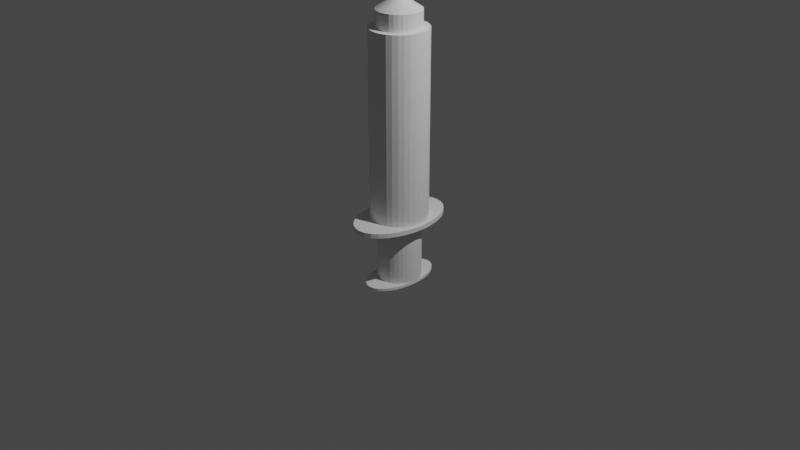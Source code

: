 # Source: ajuga_droga.blend  (saved by Blender 3.0.42; exported with 4.5.12 LTS)
import bpy
from mathutils import Matrix  # noqa: F401  (used for matrix-valued properties, if any)

bpy.ops.wm.read_factory_settings(use_empty=True)
scene = bpy.context.scene
scene.name = 'Scene'

# ---- collections
col_collection = bpy.data.collections.new('Collection'); scene.collection.children.link(col_collection)

# ---- world
world_world = bpy.data.worlds.new('World'); scene.world = world_world
world_world.use_nodes = True; world_world.node_tree.nodes.clear()
_N = world_world.node_tree.nodes; _L = world_world.node_tree.links
n0 = _N.new('ShaderNodeOutputWorld'); n0.name = 'World Output'; n0.location = (300, 300)
n1 = _N.new('ShaderNodeBackground'); n1.name = 'Background'; n1.location = (10, 300)
n1.inputs[0].default_value = (0.05088, 0.05088, 0.05088, 1.0)
_L.new(n1.outputs[0], n0.inputs[0])
n0.is_active_output = True
world_world.color = (0.05088, 0.05088, 0.05088)
world_world.use_sun_shadow = False
world_world.sun_shadow_jitter_overblur = 0.0

# ---- cameras
cam_camera = bpy.data.cameras.new('Camera')
cam_camera.clip_end = 100.0
cam_camera.ortho_scale = 7.314

# ---- lights
light_light = bpy.data.lights.new('Light', 'POINT')
light_light.transmission_factor = 0.0
light_light.energy = 1000.0
light_light.shadow_soft_size = 0.1
light_light.shadow_maximum_resolution = 0.006
light_light.use_absolute_resolution = True

# ---- meshes
me_cylinder = bpy.data.meshes.new('Cylinder')
me_cylinder.from_pydata([(-2.957e-08, 0.7677, -1.0), (-2.957e-08, 0.7677, 1.0), (0.1498, 0.7529, -1.0), (0.1498, 0.7529, 1.0), (0.2938, 0.7092, -1.0), (0.2938, 0.7092, 1.0), (0.4265, 0.6383, -1.0), (0.4265, 0.6383, 1.0), (0.5428, 0.5428, -1.0), (0.5428, 0.5428, 1.0), (0.6383, 0.4265, -1.0), (0.6383, 0.4265, 1.0), (0.7092, 0.2938, -1.0), (0.7092, 0.2938, 1.0), (0.7529, 0.1498, -1.0), (0.7529, 0.1498, 1.0), (0.7677, -3.675e-08, -1.0), (0.7677, -3.675e-08, 1.0), (0.7529, -0.1498, -1.0), (0.7529, -0.1498, 1.0), (0.7092, -0.2938, -1.0), (0.7092, -0.2938, 1.0), (0.6383, -0.4265, -1.0), (0.6383, -0.4265, 1.0), (0.5428, -0.5428, -1.0), (0.5428, -0.5428, 1.0), (0.4265, -0.6383, -1.0), (0.4265, -0.6383, 1.0), (0.2938, -0.7092, -1.0), (0.2938, -0.7092, 1.0), (0.1498, -0.7529, -1.0), (0.1498, -0.7529, 1.0), (-7.351e-08, -0.7677, -1.0), (-7.351e-08, -0.7677, 1.0), (-0.1498, -0.7529, -1.0), (-0.1498, -0.7529, 1.0), (-0.2938, -0.7092, -1.0), (-0.2938, -0.7092, 1.0), (-0.4265, -0.6383, -1.0), (-0.4265, -0.6383, 1.0), (-0.5428, -0.5428, -1.0), (-0.5428, -0.5428, 1.0), (-0.6383, -0.4265, -1.0), (-0.6383, -0.4265, 1.0), (-0.7092, -0.2938, -1.0), (-0.7092, -0.2938, 1.0), (-0.7529, -0.1498, -1.0), (-0.7529, -0.1498, 1.0), (-0.7677, 1.192e-08, -1.0), (-0.7677, 1.192e-08, 1.0), (-0.7529, 0.1498, -1.0), (-0.7529, 0.1498, 1.0), (-0.7092, 0.2938, -1.0), (-0.7092, 0.2938, 1.0), (-0.6383, 0.4265, -1.0), (-0.6383, 0.4265, 1.0), (-0.5428, 0.5428, -1.0), (-0.5428, 0.5428, 1.0), (-0.4265, 0.6383, -1.0), (-0.4265, 0.6383, 1.0), (-0.2938, 0.7092, -1.0), (-0.2938, 0.7092, 1.0), (-0.1498, 0.7529, -1.0), (-0.1498, 0.7529, 1.0), (0.0, 1.0, -1.0), (0.1951, 0.9808, -1.0), (0.1951, 0.9808, 1.0), (0.0, 1.0, 1.0), (0.3827, 0.9239, -1.0), (0.3827, 0.9239, 1.0), (0.5556, 0.8315, -1.0), (0.5556, 0.8315, 1.0), (0.7071, 0.7071, -1.0), (0.7071, 0.7071, 1.0), (0.8315, 0.5556, -1.0), (0.8315, 0.5556, 1.0), (0.9239, 0.3827, -1.0), (0.9239, 0.3827, 1.0), (0.9808, 0.1951, -1.0), (0.9808, 0.1951, 1.0), (1.0, -4.371e-08, -1.0), (1.0, -4.371e-08, 1.0), (0.9808, -0.1951, -1.0), (0.9808, -0.1951, 1.0), (0.9239, -0.3827, -1.0), (0.9239, -0.3827, 1.0), (0.8315, -0.5556, -1.0), (0.8315, -0.5556, 1.0), (0.7071, -0.7071, -1.0), (0.7071, -0.7071, 1.0), (0.5556, -0.8315, -1.0), (0.5556, -0.8315, 1.0), (0.3827, -0.9239, -1.0), (0.3827, -0.9239, 1.0), (0.1951, -0.9808, -1.0), (0.1951, -0.9808, 1.0), (-8.742e-08, -1.0, -1.0), (-8.742e-08, -1.0, 1.0), (-0.1951, -0.9808, -1.0), (-0.1951, -0.9808, 1.0), (-0.3827, -0.9239, -1.0), (-0.3827, -0.9239, 1.0), (-0.5556, -0.8315, -1.0), (-0.5556, -0.8315, 1.0), (-0.7071, -0.7071, -1.0), (-0.7071, -0.7071, 1.0), (-0.8315, -0.5556, -1.0), (-0.8315, -0.5556, 1.0), (-0.9239, -0.3827, -1.0), (-0.9239, -0.3827, 1.0), (-0.9808, -0.1951, -1.0), (-0.9808, -0.1951, 1.0), (-1.0, 1.192e-08, -1.0), (-1.0, 1.192e-08, 1.0), (-0.9808, 0.1951, -1.0), (-0.9808, 0.1951, 1.0), (-0.9239, 0.3827, -1.0), (-0.9239, 0.3827, 1.0), (-0.8315, 0.5556, -1.0), (-0.8315, 0.5556, 1.0), (-0.7071, 0.7071, -1.0), (-0.7071, 0.7071, 1.0), (-0.5556, 0.8315, -1.0), (-0.5556, 0.8315, 1.0), (-0.3827, 0.9239, -1.0), (-0.3827, 0.9239, 1.0), (-0.1951, 0.9808, -1.0), (-0.1951, 0.9808, 1.0), (5.173e-07, 0.7677, -1.608), (0.1498, 0.7529, -1.608), (0.2938, 0.7092, -1.608), (0.4265, 0.6383, -1.608), (0.5428, 0.5428, -1.608), (0.6383, 0.4265, -1.608), (0.7092, 0.2938, -1.608), (0.7529, 0.1498, -1.608), (0.7677, -3.675e-08, -1.608), (0.7529, -0.1498, -1.608), (0.7092, -0.2938, -1.608), (0.6383, -0.4265, -1.608), (0.5428, -0.5428, -1.608), (0.4265, -0.6383, -1.608), (0.2938, -0.7092, -1.608), (0.1498, -0.7529, -1.608), (4.734e-07, -0.7677, -1.608), (-0.1498, -0.7529, -1.608), (-0.2938, -0.7092, -1.608), (-0.4265, -0.6383, -1.608), (-0.5428, -0.5428, -1.608), (-0.6383, -0.4265, -1.608), (-0.7092, -0.2938, -1.608), (-0.7529, -0.1498, -1.608), (-0.7676, 1.192e-08, -1.608), (-0.7529, 0.1498, -1.608), (-0.7092, 0.2938, -1.608), (-0.6383, 0.4265, -1.608), (-0.5428, 0.5428, -1.608), (-0.4265, 0.6383, -1.608), (-0.2938, 0.7092, -1.608), (-0.1498, 0.7529, -1.608), (5.097e-07, 1.382, -1.629), (0.1498, 1.355, -1.629), (0.2938, 1.277, -1.629), (0.4265, 1.149, -1.629), (0.5428, 0.9771, -1.629), (0.6383, 0.7677, -1.629), (0.7092, 0.5288, -1.629), (0.7529, 0.2696, -1.629), (0.7677, -4.629e-08, -1.629), (0.7529, -0.2696, -1.629), (0.7092, -0.5288, -1.629), (0.6383, -0.7677, -1.629), (0.5428, -0.9771, -1.629), (0.4265, -1.149, -1.629), (0.2938, -1.277, -1.629), (0.1498, -1.355, -1.629), (4.658e-07, -1.382, -1.629), (-0.1498, -1.355, -1.629), (-0.2938, -1.277, -1.629), (-0.4265, -1.149, -1.629), (-0.5428, -0.9771, -1.629), (-0.6383, -0.7677, -1.629), (-0.7092, -0.5288, -1.629), (-0.7529, -0.2696, -1.629), (-0.7676, 4.133e-08, -1.629), (-0.7529, 0.2696, -1.629), (-0.7092, 0.5288, -1.629), (-0.6383, 0.7677, -1.629), (-0.5428, 0.9771, -1.629), (-0.4265, 1.149, -1.629), (-0.2938, 1.277, -1.629), (-0.1498, 1.355, -1.629), (5.097e-07, 0.7677, -1.629), (0.1498, 0.7529, -1.629), (0.2938, 0.7092, -1.629), (0.4265, 0.6383, -1.629), (0.5428, 0.5428, -1.629), (0.6383, 0.4265, -1.629), (0.7092, 0.2938, -1.629), (0.7529, 0.1498, -1.629), (0.7677, -3.675e-08, -1.629), (0.7529, -0.1498, -1.629), (0.7092, -0.2938, -1.629), (0.6383, -0.4265, -1.629), (0.5428, -0.5428, -1.629), (0.4265, -0.6383, -1.629), (0.2938, -0.7092, -1.629), (0.1498, -0.7529, -1.629), (4.658e-07, -0.7677, -1.629), (-0.1498, -0.7529, -1.629), (-0.2938, -0.7092, -1.629), (-0.4265, -0.6383, -1.629), (-0.5428, -0.5428, -1.629), (-0.6383, -0.4265, -1.629), (-0.7092, -0.2938, -1.629), (-0.7529, -0.1498, -1.629), (-0.7676, 1.192e-08, -1.629), (-0.7529, 0.1498, -1.629), (-0.7092, 0.2938, -1.629), (-0.6383, 0.4265, -1.629), (-0.5428, 0.5428, -1.629), (-0.4265, 0.6383, -1.629), (-0.2938, 0.7092, -1.629), (-0.1498, 0.7529, -1.629), (4.731e-07, 1.382, -1.658), (0.1498, 1.355, -1.658), (0.2938, 1.277, -1.658), (0.4265, 1.149, -1.658), (0.5428, 0.9771, -1.658), (0.6383, 0.7677, -1.658), (0.7092, 0.5288, -1.658), (0.7529, 0.2696, -1.658), (0.7677, -4.629e-08, -1.658), (0.7529, -0.2696, -1.658), (0.7092, -0.5288, -1.658), (0.6383, -0.7677, -1.658), (0.5428, -0.9771, -1.658), (0.4265, -1.149, -1.658), (0.2938, -1.277, -1.658), (0.1498, -1.355, -1.658), (4.291e-07, -1.382, -1.658), (-0.1498, -1.355, -1.658), (-0.2938, -1.277, -1.658), (-0.4265, -1.149, -1.658), (-0.5428, -0.9771, -1.658), (-0.6383, -0.7677, -1.658), (-0.7092, -0.5288, -1.658), (-0.7529, -0.2696, -1.658), (-0.7676, 4.133e-08, -1.658), (-0.7529, 0.2696, -1.658), (-0.7092, 0.5288, -1.658), (-0.6383, 0.7677, -1.658), (-0.5428, 0.9771, -1.658), (-0.4265, 1.149, -1.658), (-0.2938, 1.277, -1.658), (-0.1498, 1.355, -1.658), (0.0, 1.0, -0.9524), (0.1951, 0.9808, -0.9524), (0.3827, 0.9239, -0.9524), (0.5556, 0.8315, -0.9524), (0.7071, 0.7071, -0.9524), (0.8315, 0.5556, -0.9524), (0.9239, 0.3827, -0.9524), (0.9808, 0.1951, -0.9524), (1.0, -4.371e-08, -0.9524), (0.9808, -0.1951, -0.9524), (0.9239, -0.3827, -0.9524), (0.8315, -0.5556, -0.9524), (0.7071, -0.7071, -0.9524), (0.5556, -0.8315, -0.9524), (0.3827, -0.9239, -0.9524), (0.1951, -0.9808, -0.9524), (-8.742e-08, -1.0, -0.9524), (-0.1951, -0.9808, -0.9524), (-0.3827, -0.9239, -0.9524), (-0.5556, -0.8315, -0.9524), (-0.7071, -0.7071, -0.9524), (-0.8315, -0.5556, -0.9524), (-0.9239, -0.3827, -0.9524), (-0.9808, -0.1951, -0.9524), (-1.0, 1.192e-08, -0.9524), (-0.9808, 0.1951, -0.9524), (-0.9239, 0.3827, -0.9524), (-0.8315, 0.5556, -0.9524), (-0.7071, 0.7071, -0.9524), (-0.5556, 0.8315, -0.9524), (-0.3827, 0.9239, -0.9524), (-0.1951, 0.9808, -0.9524), (5.04e-08, 1.798, -1.0), (0.2182, 1.763, -1.0), (0.2182, 1.763, -0.9524), (0.428, 1.661, -1.0), (0.428, 1.661, -0.9524), (0.6213, 1.495, -1.0), (0.6213, 1.495, -0.9524), (0.7907, 1.271, -1.0), (0.7907, 1.271, -0.9524), (0.9298, 0.9989, -1.0), (0.9298, 0.9989, -0.9524), (1.033, 0.6881, -1.0), (1.033, 0.6881, -0.9524), (1.097, 0.3508, -1.0), (1.097, 0.3508, -0.9524), (1.118, -6.242e-08, -1.0), (1.118, -6.242e-08, -0.9524), (1.097, -0.3508, -1.0), (1.097, -0.3508, -0.9524), (1.033, -0.6881, -1.0), (1.033, -0.6881, -0.9524), (0.9298, -0.9989, -1.0), (0.9298, -0.9989, -0.9524), (0.7907, -1.271, -1.0), (0.7907, -1.271, -0.9524), (0.6213, -1.495, -1.0), (0.6213, -1.495, -0.9524), (0.428, -1.661, -1.0), (0.428, -1.661, -0.9524), (0.2182, -1.763, -1.0), (0.2182, -1.763, -0.9524), (-8.022e-08, -1.798, -1.0), (-8.022e-08, -1.798, -0.9524), (-0.2182, -1.763, -1.0), (-0.2182, -1.763, -0.9524), (-0.428, -1.661, -1.0), (-0.428, -1.661, -0.9524), (-0.6213, -1.495, -1.0), (-0.6213, -1.495, -0.9524), (-0.7907, -1.271, -1.0), (-0.7907, -1.271, -0.9524), (-0.9298, -0.9989, -1.0), (-0.9298, -0.9989, -0.9524), (-1.033, -0.6881, -1.0), (-1.033, -0.6881, -0.9524), (-1.097, -0.3508, -1.0), (-1.097, -0.3508, -0.9524), (-1.118, 2.378e-08, -1.0), (-1.118, 2.378e-08, -0.9524), (-1.097, 0.3508, -1.0), (-1.097, 0.3508, -0.9524), (-1.033, 0.6881, -1.0), (-1.033, 0.6881, -0.9524), (-0.9298, 0.9989, -1.0), (-0.9298, 0.9989, -0.9524), (-0.7907, 1.271, -1.0), (-0.7907, 1.271, -0.9524), (-0.6213, 1.495, -1.0), (-0.6213, 1.495, -0.9524), (-0.428, 1.661, -1.0), (-0.428, 1.661, -0.9524), (-0.2182, 1.763, -1.0), (-0.2182, 1.763, -0.9524), (5.04e-08, 1.798, -0.9524), (0.01804, 0.09069, 1.287), (0.1498, 0.7529, 1.172), (-2.862e-08, 0.7677, 1.172), (3.597e-07, 0.09247, 1.287), (0.03539, 0.08543, 1.287), (0.2938, 0.7092, 1.172), (0.05137, 0.07689, 1.287), (0.4265, 0.6383, 1.172), (0.06539, 0.06539, 1.287), (0.5428, 0.5428, 1.172), (0.07689, 0.05137, 1.287), (0.6383, 0.4265, 1.172), (0.08543, 0.03539, 1.287), (0.7092, 0.2938, 1.172), (0.09069, 0.01804, 1.287), (0.7529, 0.1498, 1.172), (0.09247, -3.216e-07, 1.287), (0.7677, -3.675e-08, 1.172), (0.09069, -0.01804, 1.287), (0.7529, -0.1498, 1.172), (0.08543, -0.03539, 1.287), (0.7092, -0.2938, 1.172), (0.07689, -0.05137, 1.287), (0.6383, -0.4265, 1.172), (0.06539, -0.06539, 1.287), (0.5428, -0.5428, 1.172), (0.05137, -0.07689, 1.287), (0.4265, -0.6383, 1.172), (0.03539, -0.08543, 1.287), (0.2938, -0.7092, 1.172), (0.01804, -0.09069, 1.287), (0.1498, -0.7529, 1.172), (2.618e-07, -0.09247, 1.287), (-7.255e-08, -0.7677, 1.172), (-0.01804, -0.09069, 1.287), (-0.1498, -0.7529, 1.172), (-0.03539, -0.08543, 1.287), (-0.2938, -0.7092, 1.172), (-0.05137, -0.07689, 1.287), (-0.4265, -0.6383, 1.172), (-0.06539, -0.06539, 1.287), (-0.5428, -0.5428, 1.172), (-0.07689, -0.05137, 1.287), (-0.6383, -0.4265, 1.172), (-0.08543, -0.03539, 1.287), (-0.7092, -0.2938, 1.172), (-0.09069, -0.01804, 1.287), (-0.7529, -0.1498, 1.172), (-0.09247, 4.421e-09, 1.287), (-0.7677, 1.192e-08, 1.172), (-0.09069, 0.01804, 1.287), (-0.7529, 0.1498, 1.172), (-0.08543, 0.03539, 1.287), (-0.7092, 0.2938, 1.172), (-0.07689, 0.05137, 1.287), (-0.6383, 0.4265, 1.172), (-0.06539, 0.06539, 1.287), (-0.5428, 0.5428, 1.172), (-0.05137, 0.07689, 1.287), (-0.4265, 0.6383, 1.172), (-0.03539, 0.08543, 1.287), (-0.2938, 0.7092, 1.172), (-0.01804, 0.09069, 1.287), (-0.1498, 0.7529, 1.172), (3.017e-07, 0.1886, 1.287), (0.03679, 0.1849, 1.287), (0.07216, 0.1742, 1.287), (0.1048, 0.1568, 1.287), (0.1333, 0.1333, 1.287), (0.1568, 0.1048, 1.287), (0.1742, 0.07216, 1.287), (0.1849, 0.03679, 1.287), (0.1886, -3.241e-07, 1.287), (0.1849, -0.03679, 1.287), (0.1742, -0.07216, 1.287), (0.1568, -0.1048, 1.287), (0.1333, -0.1333, 1.287), (0.1048, -0.1568, 1.287), (0.07216, -0.1742, 1.287), (0.03679, -0.1849, 1.287), (2.906e-07, -0.1886, 1.287), (-0.03679, -0.1849, 1.287), (-0.07216, -0.1742, 1.287), (-0.1048, -0.1568, 1.287), (-0.1333, -0.1333, 1.287), (-0.1568, -0.1048, 1.287), (-0.1742, -0.07216, 1.287), (-0.1849, -0.03679, 1.287), (-0.1886, -7.451e-09, 1.287), (-0.1849, 0.03679, 1.287), (-0.1742, 0.07216, 1.287), (-0.1568, 0.1048, 1.287), (-0.1333, 0.1333, 1.287), (-0.1048, 0.1568, 1.287), (-0.07216, 0.1742, 1.287), (-0.03679, 0.1849, 1.287), (6.776e-06, 0.009247, 2.393), (0.001811, 0.009069, 2.393), (0.003546, 0.008543, 2.393), (0.005144, 0.007689, 2.393), (0.006545, 0.006539, 2.393), (0.007695, 0.005137, 2.393), (0.00855, 0.003539, 2.393), (0.009076, 0.001804, 2.393), (0.009254, -3.146e-08, 2.393), (0.009076, -0.001804, 2.393), (0.00855, -0.003539, 2.393), (0.007695, -0.005137, 2.393), (0.006545, -0.006539, 2.393), (0.005144, -0.007689, 2.393), (0.003545, -0.008543, 2.393), (0.001811, -0.009069, 2.393), (6.766e-06, -0.009247, 2.393), (-0.001797, -0.009069, 2.393), (-0.003532, -0.008543, 2.393), (-0.005131, -0.007689, 2.393), (-0.006532, -0.006539, 2.393), (-0.007682, -0.005137, 2.393), (-0.008536, -0.003539, 2.393), (-0.009063, -0.001804, 2.393), (-0.00924, 1.141e-09, 2.393), (-0.009063, 0.001804, 2.393), (-0.008536, 0.003539, 2.393), (-0.007682, 0.005137, 2.393), (-0.006532, 0.006539, 2.393), (-0.005131, 0.007689, 2.393), (-0.003532, 0.008543, 2.393), (-0.001797, 0.009069, 2.393)], [], [(256, 67, 66, 257), (257, 66, 69, 258), (258, 69, 71, 259), (259, 71, 73, 260), (260, 73, 75, 261), (261, 75, 77, 262), (262, 77, 79, 263), (263, 79, 81, 264), (264, 81, 83, 265), (265, 83, 85, 266), (266, 85, 87, 267), (267, 87, 89, 268), (268, 89, 91, 269), (269, 91, 93, 270), (270, 93, 95, 271), (271, 95, 97, 272), (272, 97, 99, 273), (273, 99, 101, 274), (274, 101, 103, 275), (275, 103, 105, 276), (276, 105, 107, 277), (277, 107, 109, 278), (278, 109, 111, 279), (279, 111, 113, 280), (280, 113, 115, 281), (281, 115, 117, 282), (282, 117, 119, 283), (283, 119, 121, 284), (284, 121, 123, 285), (285, 123, 125, 286), (41, 39, 391, 393), (286, 125, 127, 287), (287, 127, 67, 256), (30, 32, 144, 143), (2, 0, 64, 65), (1, 3, 66, 67), (4, 2, 65, 68), (3, 5, 69, 66), (6, 4, 68, 70), (5, 7, 71, 69), (8, 6, 70, 72), (7, 9, 73, 71), (10, 8, 72, 74), (9, 11, 75, 73), (12, 10, 74, 76), (11, 13, 77, 75), (14, 12, 76, 78), (13, 15, 79, 77), (16, 14, 78, 80), (15, 17, 81, 79), (18, 16, 80, 82), (17, 19, 83, 81), (20, 18, 82, 84), (19, 21, 85, 83), (22, 20, 84, 86), (21, 23, 87, 85), (24, 22, 86, 88), (23, 25, 89, 87), (26, 24, 88, 90), (25, 27, 91, 89), (28, 26, 90, 92), (27, 29, 93, 91), (30, 28, 92, 94), (29, 31, 95, 93), (32, 30, 94, 96), (31, 33, 97, 95), (34, 32, 96, 98), (33, 35, 99, 97), (36, 34, 98, 100), (35, 37, 101, 99), (38, 36, 100, 102), (37, 39, 103, 101), (40, 38, 102, 104), (39, 41, 105, 103), (42, 40, 104, 106), (41, 43, 107, 105), (44, 42, 106, 108), (43, 45, 109, 107), (46, 44, 108, 110), (45, 47, 111, 109), (48, 46, 110, 112), (47, 49, 113, 111), (50, 48, 112, 114), (49, 51, 115, 113), (52, 50, 114, 116), (51, 53, 117, 115), (54, 52, 116, 118), (53, 55, 119, 117), (56, 54, 118, 120), (55, 57, 121, 119), (58, 56, 120, 122), (57, 59, 123, 121), (60, 58, 122, 124), (59, 61, 125, 123), (62, 60, 124, 126), (61, 63, 127, 125), (0, 62, 126, 64), (63, 1, 67, 127), (154, 155, 219, 218), (44, 46, 151, 150), (4, 6, 131, 130), (58, 60, 158, 157), (18, 20, 138, 137), (32, 34, 145, 144), (46, 48, 152, 151), (6, 8, 132, 131), (60, 62, 159, 158), (20, 22, 139, 138), (34, 36, 146, 145), (48, 50, 153, 152), (8, 10, 133, 132), (62, 0, 128, 159), (22, 24, 140, 139), (36, 38, 147, 146), (50, 52, 154, 153), (10, 12, 134, 133), (24, 26, 141, 140), (38, 40, 148, 147), (52, 54, 155, 154), (12, 14, 135, 134), (26, 28, 142, 141), (40, 42, 149, 148), (0, 2, 129, 128), (54, 56, 156, 155), (14, 16, 136, 135), (28, 30, 143, 142), (42, 44, 150, 149), (2, 4, 130, 129), (56, 58, 157, 156), (16, 18, 137, 136), (179, 180, 244, 243), (141, 142, 206, 205), (128, 129, 193, 192), (155, 156, 220, 219), (142, 143, 207, 206), (129, 130, 194, 193), (156, 157, 221, 220), (143, 144, 208, 207), (130, 131, 195, 194), (157, 158, 222, 221), (144, 145, 209, 208), (131, 132, 196, 195), (158, 159, 223, 222), (145, 146, 210, 209), (132, 133, 197, 196), (159, 128, 192, 223), (146, 147, 211, 210), (133, 134, 198, 197), (147, 148, 212, 211), (134, 135, 199, 198), (148, 149, 213, 212), (135, 136, 200, 199), (149, 150, 214, 213), (136, 137, 201, 200), (150, 151, 215, 214), (137, 138, 202, 201), (151, 152, 216, 215), (138, 139, 203, 202), (152, 153, 217, 216), (139, 140, 204, 203), (153, 154, 218, 217), (140, 141, 205, 204), (161, 160, 192, 193), (162, 161, 193, 194), (163, 162, 194, 195), (164, 163, 195, 196), (165, 164, 196, 197), (166, 165, 197, 198), (167, 166, 198, 199), (168, 167, 199, 200), (169, 168, 200, 201), (170, 169, 201, 202), (171, 170, 202, 203), (172, 171, 203, 204), (173, 172, 204, 205), (174, 173, 205, 206), (175, 174, 206, 207), (176, 175, 207, 208), (177, 176, 208, 209), (178, 177, 209, 210), (179, 178, 210, 211), (180, 179, 211, 212), (181, 180, 212, 213), (182, 181, 213, 214), (183, 182, 214, 215), (184, 183, 215, 216), (185, 184, 216, 217), (186, 185, 217, 218), (187, 186, 218, 219), (188, 187, 219, 220), (189, 188, 220, 221), (190, 189, 221, 222), (191, 190, 222, 223), (160, 191, 223, 192), (224, 225, 226, 227, 228, 229, 230, 231, 232, 233, 234, 235, 236, 237, 238, 239, 240, 241, 242, 243, 244, 245, 246, 247, 248, 249, 250, 251, 252, 253, 254, 255), (166, 167, 231, 230), (180, 181, 245, 244), (167, 168, 232, 231), (181, 182, 246, 245), (168, 169, 233, 232), (182, 183, 247, 246), (169, 170, 234, 233), (183, 184, 248, 247), (170, 171, 235, 234), (184, 185, 249, 248), (171, 172, 236, 235), (185, 186, 250, 249), (172, 173, 237, 236), (186, 187, 251, 250), (173, 174, 238, 237), (160, 161, 225, 224), (187, 188, 252, 251), (174, 175, 239, 238), (161, 162, 226, 225), (188, 189, 253, 252), (175, 176, 240, 239), (162, 163, 227, 226), (189, 190, 254, 253), (176, 177, 241, 240), (163, 164, 228, 227), (190, 191, 255, 254), (177, 178, 242, 241), (164, 165, 229, 228), (191, 160, 224, 255), (178, 179, 243, 242), (165, 166, 230, 229), (65, 64, 288, 289), (275, 276, 328, 326), (100, 98, 321, 323), (276, 277, 330, 328), (82, 80, 303, 305), (277, 278, 332, 330), (116, 114, 337, 339), (278, 279, 334, 332), (98, 96, 319, 321), (279, 280, 336, 334), (80, 78, 301, 303), (280, 281, 338, 336), (114, 112, 335, 337), (281, 282, 340, 338), (96, 94, 317, 319), (282, 283, 342, 340), (78, 76, 299, 301), (256, 257, 290, 351), (283, 284, 344, 342), (257, 258, 292, 290), (112, 110, 333, 335), (284, 285, 346, 344), (258, 259, 294, 292), (94, 92, 315, 317), (285, 286, 348, 346), (76, 74, 297, 299), (259, 260, 296, 294), (64, 126, 349, 288), (286, 287, 350, 348), (260, 261, 298, 296), (110, 108, 331, 333), (287, 256, 351, 350), (349, 350, 351, 288), (347, 348, 350, 349), (345, 346, 348, 347), (343, 344, 346, 345), (341, 342, 344, 343), (339, 340, 342, 341), (337, 338, 340, 339), (335, 336, 338, 337), (333, 334, 336, 335), (331, 332, 334, 333), (329, 330, 332, 331), (327, 328, 330, 329), (325, 326, 328, 327), (323, 324, 326, 325), (321, 322, 324, 323), (319, 320, 322, 321), (317, 318, 320, 319), (315, 316, 318, 317), (313, 314, 316, 315), (311, 312, 314, 313), (309, 310, 312, 311), (307, 308, 310, 309), (305, 306, 308, 307), (303, 304, 306, 305), (301, 302, 304, 303), (299, 300, 302, 301), (297, 298, 300, 299), (295, 296, 298, 297), (293, 294, 296, 295), (291, 292, 294, 293), (289, 290, 292, 291), (288, 351, 290, 289), (118, 116, 339, 341), (274, 275, 326, 324), (84, 82, 305, 307), (273, 274, 324, 322), (102, 100, 323, 325), (272, 273, 322, 320), (120, 118, 341, 343), (271, 272, 320, 318), (68, 65, 289, 291), (86, 84, 307, 309), (270, 271, 318, 316), (104, 102, 325, 327), (269, 270, 316, 314), (122, 120, 343, 345), (268, 269, 314, 312), (70, 68, 291, 293), (88, 86, 309, 311), (267, 268, 312, 310), (106, 104, 327, 329), (266, 267, 310, 308), (124, 122, 345, 347), (265, 266, 308, 306), (72, 70, 293, 295), (90, 88, 311, 313), (264, 265, 306, 304), (108, 106, 329, 331), (263, 264, 304, 302), (126, 124, 347, 349), (262, 263, 302, 300), (74, 72, 295, 297), (92, 90, 313, 315), (261, 262, 300, 298), (5, 3, 353, 357), (55, 53, 405, 407), (15, 13, 365, 367), (29, 27, 379, 381), (43, 41, 393, 395), (57, 55, 407, 409), (17, 15, 367, 369), (31, 29, 381, 383), (45, 43, 395, 397), (374, 372, 458, 459), (59, 57, 409, 411), (19, 17, 369, 371), (33, 31, 383, 385), (47, 45, 397, 399), (1, 63, 415, 354), (61, 59, 411, 413), (21, 19, 371, 373), (35, 33, 385, 387), (49, 47, 399, 401), (9, 7, 359, 361), (63, 61, 413, 415), (23, 21, 373, 375), (37, 35, 387, 389), (51, 49, 401, 403), (11, 9, 361, 363), (25, 23, 375, 377), (39, 37, 389, 391), (53, 51, 403, 405), (13, 11, 363, 365), (7, 5, 357, 359), (27, 25, 377, 379), (353, 354, 416, 417), (357, 353, 417, 418), (359, 357, 418, 419), (361, 359, 419, 420), (363, 361, 420, 421), (365, 363, 421, 422), (367, 365, 422, 423), (369, 367, 423, 424), (371, 369, 424, 425), (373, 371, 425, 426), (375, 373, 426, 427), (377, 375, 427, 428), (379, 377, 428, 429), (381, 379, 429, 430), (383, 381, 430, 431), (385, 383, 431, 432), (387, 385, 432, 433), (389, 387, 433, 434), (391, 389, 434, 435), (393, 391, 435, 436), (395, 393, 436, 437), (397, 395, 437, 438), (399, 397, 438, 439), (401, 399, 439, 440), (403, 401, 440, 441), (405, 403, 441, 442), (407, 405, 442, 443), (409, 407, 443, 444), (411, 409, 444, 445), (413, 411, 445, 446), (415, 413, 446, 447), (354, 415, 447, 416), (3, 1, 354, 353), (355, 352, 417, 416), (352, 356, 418, 417), (356, 358, 419, 418), (358, 360, 420, 419), (360, 362, 421, 420), (362, 364, 422, 421), (364, 366, 423, 422), (366, 368, 424, 423), (368, 370, 425, 424), (370, 372, 426, 425), (372, 374, 427, 426), (374, 376, 428, 427), (376, 378, 429, 428), (378, 380, 430, 429), (380, 382, 431, 430), (382, 384, 432, 431), (384, 386, 433, 432), (386, 388, 434, 433), (388, 390, 435, 434), (390, 392, 436, 435), (392, 394, 437, 436), (394, 396, 438, 437), (396, 398, 439, 438), (398, 400, 440, 439), (400, 402, 441, 440), (402, 404, 442, 441), (404, 406, 443, 442), (406, 408, 444, 443), (408, 410, 445, 444), (410, 412, 446, 445), (412, 414, 447, 446), (414, 355, 416, 447), (449, 448, 479, 478, 477, 476, 475, 474, 473, 472, 471, 470, 469, 468, 467, 466, 465, 464, 463, 462, 461, 460, 459, 458, 457, 456, 455, 454, 453, 452, 451, 450), (402, 400, 472, 473), (376, 374, 459, 460), (404, 402, 473, 474), (378, 376, 460, 461), (406, 404, 474, 475), (380, 378, 461, 462), (352, 355, 448, 449), (408, 406, 475, 476), (382, 380, 462, 463), (356, 352, 449, 450), (410, 408, 476, 477), (384, 382, 463, 464), (358, 356, 450, 451), (412, 410, 477, 478), (386, 384, 464, 465), (360, 358, 451, 452), (414, 412, 478, 479), (388, 386, 465, 466), (362, 360, 452, 453), (355, 414, 479, 448), (390, 388, 466, 467), (364, 362, 453, 454), (392, 390, 467, 468), (366, 364, 454, 455), (394, 392, 468, 469), (368, 366, 455, 456), (396, 394, 469, 470), (370, 368, 456, 457), (398, 396, 470, 471), (372, 370, 457, 458), (400, 398, 471, 472)])
_uv = me_cylinder.uv_layers.new(name='UVMap')
_uv.uv.foreach_set('vector', [1.0, 0.75, 1.0, 1.0, 0.9688, 1.0, 0.9688, 0.75, 0.9688, 0.75, 0.9688, 1.0, 0.9375, 1.0, 0.9375, 0.75, 0.9375, 0.75, 0.9375, 1.0, 0.9062, 1.0, 0.9062, 0.75, 0.9062, 0.75, 0.9062, 1.0, 0.875, 1.0, 0.875, 0.75, 0.875, 0.75, 0.875, 1.0, 0.8438, 1.0, 0.8438, 0.75, 0.8438, 0.75, 0.8438, 1.0, 0.8125, 1.0, 0.8125, 0.75, 0.8125, 0.75, 0.8125, 1.0, 0.7812, 1.0, 0.7812, 0.75, 0.7812, 0.75, 0.7812, 1.0, 0.75, 1.0, 0.75, 0.75, 0.75, 0.75, 0.75, 1.0, 0.7188, 1.0, 0.7188, 0.75, 0.7188, 0.75, 0.7188, 1.0, 0.6875, 1.0, 0.6875, 0.75, 0.6875, 0.75, 0.6875, 1.0, 0.6562, 1.0, 0.6562, 0.75, 0.6562, 0.75, 0.6562, 1.0, 0.625, 1.0, 0.625, 0.75, 0.625, 0.75, 0.625, 1.0, 0.5938, 1.0, 0.5938, 0.75, 0.5938, 0.75, 0.5938, 1.0, 0.5625, 1.0, 0.5625, 0.75, 0.5625, 0.75, 0.5625, 1.0, 0.5312, 1.0, 0.5312, 0.75, 0.5312, 0.75, 0.5312, 1.0, 0.5, 1.0, 0.5, 0.75, 0.5, 0.75, 0.5, 1.0, 0.4688, 1.0, 0.4688, 0.75, 0.4688, 0.75, 0.4688, 1.0, 0.4375, 1.0, 0.4375, 0.75, 0.4375, 0.75, 0.4375, 1.0, 0.4062, 1.0, 0.4062, 0.75, 0.4062, 0.75, 0.4062, 1.0, 0.375, 1.0, 0.375, 0.75, 0.375, 0.75, 0.375, 1.0, 0.3438, 1.0, 0.3438, 0.75, 0.3438, 0.75, 0.3438, 1.0, 0.3125, 1.0, 0.3125, 0.75, 0.3125, 0.75, 0.3125, 1.0, 0.2812, 1.0, 0.2812, 0.75, 0.2812, 0.75, 0.2812, 1.0, 0.25, 1.0, 0.25, 0.75, 0.25, 0.75, 0.25, 1.0, 0.2188, 1.0, 0.2188, 0.75, 0.2188, 0.75, 0.2188, 1.0, 0.1875, 1.0, 0.1875, 0.75, 0.1875, 0.75, 0.1875, 1.0, 0.1562, 1.0, 0.1562, 0.75, 0.1562, 0.75, 0.1562, 1.0, 0.125, 1.0, 0.125, 0.75, 0.125, 0.75, 0.125, 1.0, 0.09375, 1.0, 0.09375, 0.75, 0.09375, 0.75, 0.09375, 1.0, 0.0625, 1.0, 0.0625, 0.75, 0.1197, 0.1197, 0.1476, 0.09681, 0.1476, 0.09681, 0.1197, 0.1197, 0.0625, 0.75, 0.0625, 1.0, 0.03125, 1.0, 0.03125, 0.75, 0.03125, 0.75, 0.03125, 1.0, 0.0, 1.0, 0.0, 0.75, 0.7859, 0.0693, 0.75, 0.06576, 0.75, 0.06576, 0.7859, 0.0693, 0.7859, 0.4307, 0.75, 0.4342, 0.75, 0.49, 0.7968, 0.4854, 0.25, 0.4342, 0.2859, 0.4307, 0.2968, 0.4854, 0.25, 0.49, 0.8205, 0.4202, 0.7859, 0.4307, 0.7968, 0.4854, 0.8418, 0.4717, 0.2859, 0.4307, 0.3205, 0.4202, 0.3418, 0.4717, 0.2968, 0.4854, 0.8524, 0.4032, 0.8205, 0.4202, 0.8418, 0.4717, 0.8833, 0.4496, 0.3205, 0.4202, 0.3524, 0.4032, 0.3833, 0.4496, 0.3418, 0.4717, 0.8803, 0.3803, 0.8524, 0.4032, 0.8833, 0.4496, 0.9197, 0.4197, 0.3524, 0.4032, 0.3803, 0.3803, 0.4197, 0.4197, 0.3833, 0.4496, 0.9032, 0.3524, 0.8803, 0.3803, 0.9197, 0.4197, 0.9496, 0.3833, 0.3803, 0.3803, 0.4032, 0.3524, 0.4496, 0.3833, 0.4197, 0.4197, 0.9202, 0.3205, 0.9032, 0.3524, 0.9496, 0.3833, 0.9717, 0.3418, 0.4032, 0.3524, 0.4202, 0.3205, 0.4717, 0.3418, 0.4496, 0.3833, 0.9307, 0.2859, 0.9202, 0.3205, 0.9717, 0.3418, 0.9854, 0.2968, 0.4202, 0.3205, 0.4307, 0.2859, 0.4854, 0.2968, 0.4717, 0.3418, 0.9342, 0.25, 0.9307, 0.2859, 0.9854, 0.2968, 0.99, 0.25, 0.4307, 0.2859, 0.4342, 0.25, 0.49, 0.25, 0.4854, 0.2968, 0.9307, 0.2141, 0.9342, 0.25, 0.99, 0.25, 0.9854, 0.2032, 0.4342, 0.25, 0.4307, 0.2141, 0.4854, 0.2032, 0.49, 0.25, 0.9202, 0.1795, 0.9307, 0.2141, 0.9854, 0.2032, 0.9717, 0.1582, 0.4307, 0.2141, 0.4202, 0.1795, 0.4717, 0.1582, 0.4854, 0.2032, 0.9032, 0.1476, 0.9202, 0.1795, 0.9717, 0.1582, 0.9496, 0.1167, 0.4202, 0.1795, 0.4032, 0.1476, 0.4496, 0.1167, 0.4717, 0.1582, 0.8803, 0.1197, 0.9032, 0.1476, 0.9496, 0.1167, 0.9197, 0.08029, 0.4032, 0.1476, 0.3803, 0.1197, 0.4197, 0.08029, 0.4496, 0.1167, 0.8524, 0.09681, 0.8803, 0.1197, 0.9197, 0.08029, 0.8833, 0.05045, 0.3803, 0.1197, 0.3524, 0.09681, 0.3833, 0.05045, 0.4197, 0.08029, 0.8205, 0.07979, 0.8524, 0.09681, 0.8833, 0.05045, 0.8418, 0.02827, 0.3524, 0.09681, 0.3205, 0.07979, 0.3418, 0.02827, 0.3833, 0.05045, 0.7859, 0.0693, 0.8205, 0.07979, 0.8418, 0.02827, 0.7968, 0.01461, 0.3205, 0.07979, 0.2859, 0.0693, 0.2968, 0.01461, 0.3418, 0.02827, 0.75, 0.06576, 0.7859, 0.0693, 0.7968, 0.01461, 0.75, 0.01, 0.2859, 0.0693, 0.25, 0.06576, 0.25, 0.01, 0.2968, 0.01461, 0.7141, 0.0693, 0.75, 0.06576, 0.75, 0.01, 0.7032, 0.01461, 0.25, 0.06576, 0.2141, 0.0693, 0.2032, 0.01461, 0.25, 0.01, 0.6795, 0.07979, 0.7141, 0.0693, 0.7032, 0.01461, 0.6582, 0.02827, 0.2141, 0.0693, 0.1795, 0.07979, 0.1582, 0.02827, 0.2032, 0.01461, 0.6476, 0.09681, 0.6795, 0.07979, 0.6582, 0.02827, 0.6167, 0.05045, 0.1795, 0.07979, 0.1476, 0.09681, 0.1167, 0.05045, 0.1582, 0.02827, 0.6197, 0.1197, 0.6476, 0.09681, 0.6167, 0.05045, 0.5803, 0.08029, 0.1476, 0.09681, 0.1197, 0.1197, 0.08029, 0.08029, 0.1167, 0.05045, 0.5968, 0.1476, 0.6197, 0.1197, 0.5803, 0.08029, 0.5504, 0.1167, 0.1197, 0.1197, 0.09681, 0.1476, 0.05045, 0.1167, 0.08029, 0.08029, 0.5798, 0.1795, 0.5968, 0.1476, 0.5504, 0.1167, 0.5283, 0.1582, 0.09681, 0.1476, 0.07979, 0.1795, 0.02827, 0.1582, 0.05045, 0.1167, 0.5693, 0.2141, 0.5798, 0.1795, 0.5283, 0.1582, 0.5146, 0.2032, 0.07979, 0.1795, 0.0693, 0.2141, 0.01461, 0.2032, 0.02827, 0.1582, 0.5658, 0.25, 0.5693, 0.2141, 0.5146, 0.2032, 0.51, 0.25, 0.0693, 0.2141, 0.06576, 0.25, 0.01, 0.25, 0.01461, 0.2032, 0.5693, 0.2859, 0.5658, 0.25, 0.51, 0.25, 0.5146, 0.2968, 0.06576, 0.25, 0.0693, 0.2859, 0.01461, 0.2968, 0.01, 0.25, 0.5798, 0.3205, 0.5693, 0.2859, 0.5146, 0.2968, 0.5283, 0.3418, 0.0693, 0.2859, 0.07979, 0.3205, 0.02827, 0.3418, 0.01461, 0.2968, 0.5968, 0.3524, 0.5798, 0.3205, 0.5283, 0.3418, 0.5504, 0.3833, 0.07979, 0.3205, 0.09681, 0.3524, 0.05045, 0.3833, 0.02827, 0.3418, 0.6197, 0.3803, 0.5968, 0.3524, 0.5504, 0.3833, 0.5803, 0.4197, 0.09681, 0.3524, 0.1197, 0.3803, 0.08029, 0.4197, 0.05045, 0.3833, 0.6476, 0.4032, 0.6197, 0.3803, 0.5803, 0.4197, 0.6167, 0.4496, 0.1197, 0.3803, 0.1476, 0.4032, 0.1167, 0.4496, 0.08029, 0.4197, 0.6795, 0.4202, 0.6476, 0.4032, 0.6167, 0.4496, 0.6582, 0.4717, 0.1476, 0.4032, 0.1795, 0.4202, 0.1582, 0.4717, 0.1167, 0.4496, 0.7141, 0.4307, 0.6795, 0.4202, 0.6582, 0.4717, 0.7032, 0.4854, 0.1795, 0.4202, 0.2141, 0.4307, 0.2032, 0.4854, 0.1582, 0.4717, 0.75, 0.4342, 0.7141, 0.4307, 0.7032, 0.4854, 0.75, 0.49, 0.2141, 0.4307, 0.25, 0.4342, 0.25, 0.49, 0.2032, 0.4854, 0.5798, 0.3205, 0.5968, 0.3524, 0.5968, 0.3524, 0.5798, 0.3205, 0.5798, 0.1795, 0.5693, 0.2141, 0.5693, 0.2141, 0.5798, 0.1795, 0.8205, 0.4202, 0.8524, 0.4032, 0.8524, 0.4032, 0.8205, 0.4202, 0.6476, 0.4032, 0.6795, 0.4202, 0.6795, 0.4202, 0.6476, 0.4032, 0.9307, 0.2141, 0.9202, 0.1795, 0.9202, 0.1795, 0.9307, 0.2141, 0.75, 0.06576, 0.7141, 0.0693, 0.7141, 0.0693, 0.75, 0.06576, 0.5693, 0.2141, 0.5658, 0.25, 0.5658, 0.25, 0.5693, 0.2141, 0.8524, 0.4032, 0.8803, 0.3803, 0.8803, 0.3803, 0.8524, 0.4032, 0.6795, 0.4202, 0.7141, 0.4307, 0.7141, 0.4307, 0.6795, 0.4202, 0.9202, 0.1795, 0.9032, 0.1476, 0.9032, 0.1476, 0.9202, 0.1795, 0.7141, 0.0693, 0.6795, 0.07979, 0.6795, 0.07979, 0.7141, 0.0693, 0.5658, 0.25, 0.5693, 0.2859, 0.5693, 0.2859, 0.5658, 0.25, 0.8803, 0.3803, 0.9032, 0.3524, 0.9032, 0.3524, 0.8803, 0.3803, 0.7141, 0.4307, 0.75, 0.4342, 0.75, 0.4342, 0.7141, 0.4307, 0.9032, 0.1476, 0.8803, 0.1197, 0.8803, 0.1197, 0.9032, 0.1476, 0.6795, 0.07979, 0.6476, 0.09681, 0.6476, 0.09681, 0.6795, 0.07979, 0.5693, 0.2859, 0.5798, 0.3205, 0.5798, 0.3205, 0.5693, 0.2859, 0.9032, 0.3524, 0.9202, 0.3205, 0.9202, 0.3205, 0.9032, 0.3524, 0.8803, 0.1197, 0.8524, 0.09681, 0.8524, 0.09681, 0.8803, 0.1197, 0.6476, 0.09681, 0.6197, 0.1197, 0.6197, 0.1197, 0.6476, 0.09681, 0.5798, 0.3205, 0.5968, 0.3524, 0.5968, 0.3524, 0.5798, 0.3205, 0.9202, 0.3205, 0.9307, 0.2859, 0.9307, 0.2859, 0.9202, 0.3205, 0.8524, 0.09681, 0.8205, 0.07979, 0.8205, 0.07979, 0.8524, 0.09681, 0.6197, 0.1197, 0.5968, 0.1476, 0.5968, 0.1476, 0.6197, 0.1197, 0.75, 0.4342, 0.7859, 0.4307, 0.7859, 0.4307, 0.75, 0.4342, 0.5968, 0.3524, 0.6197, 0.3803, 0.6197, 0.3803, 0.5968, 0.3524, 0.9307, 0.2859, 0.9342, 0.25, 0.9342, 0.25, 0.9307, 0.2859, 0.8205, 0.07979, 0.7859, 0.0693, 0.7859, 0.0693, 0.8205, 0.07979, 0.5968, 0.1476, 0.5798, 0.1795, 0.5798, 0.1795, 0.5968, 0.1476, 0.7859, 0.4307, 0.8205, 0.4202, 0.8205, 0.4202, 0.7859, 0.4307, 0.6197, 0.3803, 0.6476, 0.4032, 0.6476, 0.4032, 0.6197, 0.3803, 0.9342, 0.25, 0.9307, 0.2141, 0.9307, 0.2141, 0.9342, 0.25, 0.6476, 0.09681, 0.6197, 0.1197, 0.6197, 0.1197, 0.6476, 0.09681, 0.8524, 0.09681, 0.8205, 0.07979, 0.8205, 0.07979, 0.8524, 0.09681, 0.75, 0.4342, 0.7859, 0.4307, 0.7859, 0.4307, 0.75, 0.4342, 0.5968, 0.3524, 0.6197, 0.3803, 0.6197, 0.3803, 0.5968, 0.3524, 0.8205, 0.07979, 0.7859, 0.0693, 0.7859, 0.0693, 0.8205, 0.07979, 0.7859, 0.4307, 0.8205, 0.4202, 0.8205, 0.4202, 0.7859, 0.4307, 0.6197, 0.3803, 0.6476, 0.4032, 0.6476, 0.4032, 0.6197, 0.3803, 0.7859, 0.0693, 0.75, 0.06576, 0.75, 0.06576, 0.7859, 0.0693, 0.8205, 0.4202, 0.8524, 0.4032, 0.8524, 0.4032, 0.8205, 0.4202, 0.6476, 0.4032, 0.6795, 0.4202, 0.6795, 0.4202, 0.6476, 0.4032, 0.75, 0.06576, 0.7141, 0.0693, 0.7141, 0.0693, 0.75, 0.06576, 0.8524, 0.4032, 0.8803, 0.3803, 0.8803, 0.3803, 0.8524, 0.4032, 0.6795, 0.4202, 0.7141, 0.4307, 0.7141, 0.4307, 0.6795, 0.4202, 0.7141, 0.0693, 0.6795, 0.07979, 0.6795, 0.07979, 0.7141, 0.0693, 0.8803, 0.3803, 0.9032, 0.3524, 0.9032, 0.3524, 0.8803, 0.3803, 0.7141, 0.4307, 0.75, 0.4342, 0.75, 0.4342, 0.7141, 0.4307, 0.6795, 0.07979, 0.6476, 0.09681, 0.6476, 0.09681, 0.6795, 0.07979, 0.9032, 0.3524, 0.9202, 0.3205, 0.9202, 0.3205, 0.9032, 0.3524, 0.6476, 0.09681, 0.6197, 0.1197, 0.6197, 0.1197, 0.6476, 0.09681, 0.9202, 0.3205, 0.9307, 0.2859, 0.9307, 0.2859, 0.9202, 0.3205, 0.6197, 0.1197, 0.5968, 0.1476, 0.5968, 0.1476, 0.6197, 0.1197, 0.9307, 0.2859, 0.9342, 0.25, 0.9342, 0.25, 0.9307, 0.2859, 0.5968, 0.1476, 0.5798, 0.1795, 0.5798, 0.1795, 0.5968, 0.1476, 0.9342, 0.25, 0.9307, 0.2141, 0.9307, 0.2141, 0.9342, 0.25, 0.5798, 0.1795, 0.5693, 0.2141, 0.5693, 0.2141, 0.5798, 0.1795, 0.9307, 0.2141, 0.9202, 0.1795, 0.9202, 0.1795, 0.9307, 0.2141, 0.5693, 0.2141, 0.5658, 0.25, 0.5658, 0.25, 0.5693, 0.2141, 0.9202, 0.1795, 0.9032, 0.1476, 0.9032, 0.1476, 0.9202, 0.1795, 0.5658, 0.25, 0.5693, 0.2859, 0.5693, 0.2859, 0.5658, 0.25, 0.9032, 0.1476, 0.8803, 0.1197, 0.8803, 0.1197, 0.9032, 0.1476, 0.5693, 0.2859, 0.5798, 0.3205, 0.5798, 0.3205, 0.5693, 0.2859, 0.8803, 0.1197, 0.8524, 0.09681, 0.8524, 0.09681, 0.8803, 0.1197, 0.7859, 0.4307, 0.75, 0.4342, 0.75, 0.4342, 0.7859, 0.4307, 0.8205, 0.4202, 0.7859, 0.4307, 0.7859, 0.4307, 0.8205, 0.4202, 0.8524, 0.4032, 0.8205, 0.4202, 0.8205, 0.4202, 0.8524, 0.4032, 0.8803, 0.3803, 0.8524, 0.4032, 0.8524, 0.4032, 0.8803, 0.3803, 0.9032, 0.3524, 0.8803, 0.3803, 0.8803, 0.3803, 0.9032, 0.3524, 0.9202, 0.3205, 0.9032, 0.3524, 0.9032, 0.3524, 0.9202, 0.3205, 0.9307, 0.2859, 0.9202, 0.3205, 0.9202, 0.3205, 0.9307, 0.2859, 0.9342, 0.25, 0.9307, 0.2859, 0.9307, 0.2859, 0.9342, 0.25, 0.9307, 0.2141, 0.9342, 0.25, 0.9342, 0.25, 0.9307, 0.2141, 0.9202, 0.1795, 0.9307, 0.2141, 0.9307, 0.2141, 0.9202, 0.1795, 0.9032, 0.1476, 0.9202, 0.1795, 0.9202, 0.1795, 0.9032, 0.1476, 0.8803, 0.1197, 0.9032, 0.1476, 0.9032, 0.1476, 0.8803, 0.1197, 0.8524, 0.09681, 0.8803, 0.1197, 0.8803, 0.1197, 0.8524, 0.09681, 0.8205, 0.07979, 0.8524, 0.09681, 0.8524, 0.09681, 0.8205, 0.07979, 0.7859, 0.0693, 0.8205, 0.07979, 0.8205, 0.07979, 0.7859, 0.0693, 0.75, 0.06576, 0.7859, 0.0693, 0.7859, 0.0693, 0.75, 0.06576, 0.7141, 0.0693, 0.75, 0.06576, 0.75, 0.06576, 0.7141, 0.0693, 0.6795, 0.07979, 0.7141, 0.0693, 0.7141, 0.0693, 0.6795, 0.07979, 0.6476, 0.09681, 0.6795, 0.07979, 0.6795, 0.07979, 0.6476, 0.09681, 0.6197, 0.1197, 0.6476, 0.09681, 0.6476, 0.09681, 0.6197, 0.1197, 0.5968, 0.1476, 0.6197, 0.1197, 0.6197, 0.1197, 0.5968, 0.1476, 0.5798, 0.1795, 0.5968, 0.1476, 0.5968, 0.1476, 0.5798, 0.1795, 0.5693, 0.2141, 0.5798, 0.1795, 0.5798, 0.1795, 0.5693, 0.2141, 0.5658, 0.25, 0.5693, 0.2141, 0.5693, 0.2141, 0.5658, 0.25, 0.5693, 0.2859, 0.5658, 0.25, 0.5658, 0.25, 0.5693, 0.2859, 0.5798, 0.3205, 0.5693, 0.2859, 0.5693, 0.2859, 0.5798, 0.3205, 0.5968, 0.3524, 0.5798, 0.3205, 0.5798, 0.3205, 0.5968, 0.3524, 0.6197, 0.3803, 0.5968, 0.3524, 0.5968, 0.3524, 0.6197, 0.3803, 0.6476, 0.4032, 0.6197, 0.3803, 0.6197, 0.3803, 0.6476, 0.4032, 0.6795, 0.4202, 0.6476, 0.4032, 0.6476, 0.4032, 0.6795, 0.4202, 0.7141, 0.4307, 0.6795, 0.4202, 0.6795, 0.4202, 0.7141, 0.4307, 0.75, 0.4342, 0.7141, 0.4307, 0.7141, 0.4307, 0.75, 0.4342, 0.75, 0.4342, 0.7859, 0.4307, 0.8205, 0.4202, 0.8524, 0.4032, 0.8803, 0.3803, 0.9032, 0.3524, 0.9202, 0.3205, 0.9307, 0.2859, 0.9342, 0.25, 0.9307, 0.2141, 0.9202, 0.1795, 0.9032, 0.1476, 0.8803, 0.1197, 0.8524, 0.09681, 0.8205, 0.07979, 0.7859, 0.0693, 0.75, 0.06576, 0.7141, 0.0693, 0.6795, 0.07979, 0.6476, 0.09681, 0.6197, 0.1197, 0.5968, 0.1476, 0.5798, 0.1795, 0.5693, 0.2141, 0.5658, 0.25, 0.5693, 0.2859, 0.5798, 0.3205, 0.5968, 0.3524, 0.6197, 0.3803, 0.6476, 0.4032, 0.6795, 0.4202, 0.7141, 0.4307, 0.9202, 0.3205, 0.9307, 0.2859, 0.9307, 0.2859, 0.9202, 0.3205, 0.6197, 0.1197, 0.5968, 0.1476, 0.5968, 0.1476, 0.6197, 0.1197, 0.9307, 0.2859, 0.9342, 0.25, 0.9342, 0.25, 0.9307, 0.2859, 0.5968, 0.1476, 0.5798, 0.1795, 0.5798, 0.1795, 0.5968, 0.1476, 0.9342, 0.25, 0.9307, 0.2141, 0.9307, 0.2141, 0.9342, 0.25, 0.5798, 0.1795, 0.5693, 0.2141, 0.5693, 0.2141, 0.5798, 0.1795, 0.9307, 0.2141, 0.9202, 0.1795, 0.9202, 0.1795, 0.9307, 0.2141, 0.5693, 0.2141, 0.5658, 0.25, 0.5658, 0.25, 0.5693, 0.2141, 0.9202, 0.1795, 0.9032, 0.1476, 0.9032, 0.1476, 0.9202, 0.1795, 0.5658, 0.25, 0.5693, 0.2859, 0.5693, 0.2859, 0.5658, 0.25, 0.9032, 0.1476, 0.8803, 0.1197, 0.8803, 0.1197, 0.9032, 0.1476, 0.5693, 0.2859, 0.5798, 0.3205, 0.5798, 0.3205, 0.5693, 0.2859, 0.8803, 0.1197, 0.8524, 0.09681, 0.8524, 0.09681, 0.8803, 0.1197, 0.5798, 0.3205, 0.5968, 0.3524, 0.5968, 0.3524, 0.5798, 0.3205, 0.8524, 0.09681, 0.8205, 0.07979, 0.8205, 0.07979, 0.8524, 0.09681, 0.75, 0.4342, 0.7859, 0.4307, 0.7859, 0.4307, 0.75, 0.4342, 0.5968, 0.3524, 0.6197, 0.3803, 0.6197, 0.3803, 0.5968, 0.3524, 0.8205, 0.07979, 0.7859, 0.0693, 0.7859, 0.0693, 0.8205, 0.07979, 0.7859, 0.4307, 0.8205, 0.4202, 0.8205, 0.4202, 0.7859, 0.4307, 0.6197, 0.3803, 0.6476, 0.4032, 0.6476, 0.4032, 0.6197, 0.3803, 0.7859, 0.0693, 0.75, 0.06576, 0.75, 0.06576, 0.7859, 0.0693, 0.8205, 0.4202, 0.8524, 0.4032, 0.8524, 0.4032, 0.8205, 0.4202, 0.6476, 0.4032, 0.6795, 0.4202, 0.6795, 0.4202, 0.6476, 0.4032, 0.75, 0.06576, 0.7141, 0.0693, 0.7141, 0.0693, 0.75, 0.06576, 0.8524, 0.4032, 0.8803, 0.3803, 0.8803, 0.3803, 0.8524, 0.4032, 0.6795, 0.4202, 0.7141, 0.4307, 0.7141, 0.4307, 0.6795, 0.4202, 0.7141, 0.0693, 0.6795, 0.07979, 0.6795, 0.07979, 0.7141, 0.0693, 0.8803, 0.3803, 0.9032, 0.3524, 0.9032, 0.3524, 0.8803, 0.3803, 0.7141, 0.4307, 0.75, 0.4342, 0.75, 0.4342, 0.7141, 0.4307, 0.6795, 0.07979, 0.6476, 0.09681, 0.6476, 0.09681, 0.6795, 0.07979, 0.9032, 0.3524, 0.9202, 0.3205, 0.9202, 0.3205, 0.9032, 0.3524, 0.7968, 0.4854, 0.75, 0.49, 0.75, 0.49, 0.7968, 0.4854, 0.4062, 0.75, 0.375, 0.75, 0.375, 0.75, 0.4062, 0.75, 0.6582, 0.02827, 0.7032, 0.01461, 0.7032, 0.01461, 0.6582, 0.02827, 0.375, 0.75, 0.3438, 0.75, 0.3438, 0.75, 0.375, 0.75, 0.9854, 0.2032, 0.99, 0.25, 0.99, 0.25, 0.9854, 0.2032, 0.3438, 0.75, 0.3125, 0.75, 0.3125, 0.75, 0.3438, 0.75, 0.5283, 0.3418, 0.5146, 0.2968, 0.5146, 0.2968, 0.5283, 0.3418, 0.3125, 0.75, 0.2812, 0.75, 0.2812, 0.75, 0.3125, 0.75, 0.7032, 0.01461, 0.75, 0.01, 0.75, 0.01, 0.7032, 0.01461, 0.2812, 0.75, 0.25, 0.75, 0.25, 0.75, 0.2812, 0.75, 0.99, 0.25, 0.9854, 0.2968, 0.9854, 0.2968, 0.99, 0.25, 0.25, 0.75, 0.2188, 0.75, 0.2188, 0.75, 0.25, 0.75, 0.5146, 0.2968, 0.51, 0.25, 0.51, 0.25, 0.5146, 0.2968, 0.2188, 0.75, 0.1875, 0.75, 0.1875, 0.75, 0.2188, 0.75, 0.75, 0.01, 0.7968, 0.01461, 0.7968, 0.01461, 0.75, 0.01, 0.1875, 0.75, 0.1562, 0.75, 0.1562, 0.75, 0.1875, 0.75, 0.9854, 0.2968, 0.9717, 0.3418, 0.9717, 0.3418, 0.9854, 0.2968, 1.0, 0.75, 0.9688, 0.75, 0.9688, 0.75, 1.0, 0.75, 0.1562, 0.75, 0.125, 0.75, 0.125, 0.75, 0.1562, 0.75, 0.9688, 0.75, 0.9375, 0.75, 0.9375, 0.75, 0.9688, 0.75, 0.51, 0.25, 0.5146, 0.2032, 0.5146, 0.2032, 0.51, 0.25, 0.125, 0.75, 0.09375, 0.75, 0.09375, 0.75, 0.125, 0.75, 0.9375, 0.75, 0.9062, 0.75, 0.9062, 0.75, 0.9375, 0.75, 0.7968, 0.01461, 0.8418, 0.02827, 0.8418, 0.02827, 0.7968, 0.01461, 0.09375, 0.75, 0.0625, 0.75, 0.0625, 0.75, 0.09375, 0.75, 0.9717, 0.3418, 0.9496, 0.3833, 0.9496, 0.3833, 0.9717, 0.3418, 0.9062, 0.75, 0.875, 0.75, 0.875, 0.75, 0.9062, 0.75, 0.75, 0.49, 0.7032, 0.4854, 0.7032, 0.4854, 0.75, 0.49, 0.0625, 0.75, 0.03125, 0.75, 0.03125, 0.75, 0.0625, 0.75, 0.875, 0.75, 0.8438, 0.75, 0.8438, 0.75, 0.875, 0.75, 0.5146, 0.2032, 0.5283, 0.1582, 0.5283, 0.1582, 0.5146, 0.2032, 0.03125, 0.75, 0.0, 0.75, 0.0, 0.75, 0.03125, 0.75, 0.03125, 0.5, 0.03125, 0.75, 0.0, 0.75, 0.0, 0.5, 0.0625, 0.5, 0.0625, 0.75, 0.03125, 0.75, 0.03125, 0.5, 0.09375, 0.5, 0.09375, 0.75, 0.0625, 0.75, 0.0625, 0.5, 0.125, 0.5, 0.125, 0.75, 0.09375, 0.75, 0.09375, 0.5, 0.1562, 0.5, 0.1562, 0.75, 0.125, 0.75, 0.125, 0.5, 0.1875, 0.5, 0.1875, 0.75, 0.1562, 0.75, 0.1562, 0.5, 0.2188, 0.5, 0.2188, 0.75, 0.1875, 0.75, 0.1875, 0.5, 0.25, 0.5, 0.25, 0.75, 0.2188, 0.75, 0.2188, 0.5, 0.2812, 0.5, 0.2812, 0.75, 0.25, 0.75, 0.25, 0.5, 0.3125, 0.5, 0.3125, 0.75, 0.2812, 0.75, 0.2812, 0.5, 0.3438, 0.5, 0.3438, 0.75, 0.3125, 0.75, 0.3125, 0.5, 0.375, 0.5, 0.375, 0.75, 0.3438, 0.75, 0.3438, 0.5, 0.4062, 0.5, 0.4062, 0.75, 0.375, 0.75, 0.375, 0.5, 0.4375, 0.5, 0.4375, 0.75, 0.4062, 0.75, 0.4062, 0.5, 0.4688, 0.5, 0.4688, 0.75, 0.4375, 0.75, 0.4375, 0.5, 0.5, 0.5, 0.5, 0.75, 0.4688, 0.75, 0.4688, 0.5, 0.5312, 0.5, 0.5312, 0.75, 0.5, 0.75, 0.5, 0.5, 0.5625, 0.5, 0.5625, 0.75, 0.5312, 0.75, 0.5312, 0.5, 0.5938, 0.5, 0.5938, 0.75, 0.5625, 0.75, 0.5625, 0.5, 0.625, 0.5, 0.625, 0.75, 0.5938, 0.75, 0.5938, 0.5, 0.6562, 0.5, 0.6562, 0.75, 0.625, 0.75, 0.625, 0.5, 0.6875, 0.5, 0.6875, 0.75, 0.6562, 0.75, 0.6562, 0.5, 0.7188, 0.5, 0.7188, 0.75, 0.6875, 0.75, 0.6875, 0.5, 0.75, 0.5, 0.75, 0.75, 0.7188, 0.75, 0.7188, 0.5, 0.7812, 0.5, 0.7812, 0.75, 0.75, 0.75, 0.75, 0.5, 0.8125, 0.5, 0.8125, 0.75, 0.7812, 0.75, 0.7812, 0.5, 0.8438, 0.5, 0.8438, 0.75, 0.8125, 0.75, 0.8125, 0.5, 0.875, 0.5, 0.875, 0.75, 0.8438, 0.75, 0.8438, 0.5, 0.9062, 0.5, 0.9062, 0.75, 0.875, 0.75, 0.875, 0.5, 0.9375, 0.5, 0.9375, 0.75, 0.9062, 0.75, 0.9062, 0.5, 0.9688, 0.5, 0.9688, 0.75, 0.9375, 0.75, 0.9375, 0.5, 1.0, 0.5, 1.0, 0.75, 0.9688, 0.75, 0.9688, 0.5, 0.5504, 0.3833, 0.5283, 0.3418, 0.5283, 0.3418, 0.5504, 0.3833, 0.4375, 0.75, 0.4062, 0.75, 0.4062, 0.75, 0.4375, 0.75, 0.9717, 0.1582, 0.9854, 0.2032, 0.9854, 0.2032, 0.9717, 0.1582, 0.4688, 0.75, 0.4375, 0.75, 0.4375, 0.75, 0.4688, 0.75, 0.6167, 0.05045, 0.6582, 0.02827, 0.6582, 0.02827, 0.6167, 0.05045, 0.5, 0.75, 0.4688, 0.75, 0.4688, 0.75, 0.5, 0.75, 0.5803, 0.4197, 0.5504, 0.3833, 0.5504, 0.3833, 0.5803, 0.4197, 0.5312, 0.75, 0.5, 0.75, 0.5, 0.75, 0.5312, 0.75, 0.8418, 0.4717, 0.7968, 0.4854, 0.7968, 0.4854, 0.8418, 0.4717, 0.9496, 0.1167, 0.9717, 0.1582, 0.9717, 0.1582, 0.9496, 0.1167, 0.5625, 0.75, 0.5312, 0.75, 0.5312, 0.75, 0.5625, 0.75, 0.5803, 0.08029, 0.6167, 0.05045, 0.6167, 0.05045, 0.5803, 0.08029, 0.5938, 0.75, 0.5625, 0.75, 0.5625, 0.75, 0.5938, 0.75, 0.6167, 0.4496, 0.5803, 0.4197, 0.5803, 0.4197, 0.6167, 0.4496, 0.625, 0.75, 0.5938, 0.75, 0.5938, 0.75, 0.625, 0.75, 0.8833, 0.4496, 0.8418, 0.4717, 0.8418, 0.4717, 0.8833, 0.4496, 0.9197, 0.08029, 0.9496, 0.1167, 0.9496, 0.1167, 0.9197, 0.08029, 0.6562, 0.75, 0.625, 0.75, 0.625, 0.75, 0.6562, 0.75, 0.5504, 0.1167, 0.5803, 0.08029, 0.5803, 0.08029, 0.5504, 0.1167, 0.6875, 0.75, 0.6562, 0.75, 0.6562, 0.75, 0.6875, 0.75, 0.6582, 0.4717, 0.6167, 0.4496, 0.6167, 0.4496, 0.6582, 0.4717, 0.7188, 0.75, 0.6875, 0.75, 0.6875, 0.75, 0.7188, 0.75, 0.9197, 0.4197, 0.8833, 0.4496, 0.8833, 0.4496, 0.9197, 0.4197, 0.8833, 0.05045, 0.9197, 0.08029, 0.9197, 0.08029, 0.8833, 0.05045, 0.75, 0.75, 0.7188, 0.75, 0.7188, 0.75, 0.75, 0.75, 0.5283, 0.1582, 0.5504, 0.1167, 0.5504, 0.1167, 0.5283, 0.1582, 0.7812, 0.75, 0.75, 0.75, 0.75, 0.75, 0.7812, 0.75, 0.7032, 0.4854, 0.6582, 0.4717, 0.6582, 0.4717, 0.7032, 0.4854, 0.8125, 0.75, 0.7812, 0.75, 0.7812, 0.75, 0.8125, 0.75, 0.9496, 0.3833, 0.9197, 0.4197, 0.9197, 0.4197, 0.9496, 0.3833, 0.8418, 0.02827, 0.8833, 0.05045, 0.8833, 0.05045, 0.8418, 0.02827, 0.8438, 0.75, 0.8125, 0.75, 0.8125, 0.75, 0.8438, 0.75, 0.3205, 0.4202, 0.2859, 0.4307, 0.2859, 0.4307, 0.3205, 0.4202, 0.09681, 0.3524, 0.07979, 0.3205, 0.07979, 0.3205, 0.09681, 0.3524, 0.4307, 0.2859, 0.4202, 0.3205, 0.4202, 0.3205, 0.4307, 0.2859, 0.3205, 0.07979, 0.3524, 0.09681, 0.3524, 0.09681, 0.3205, 0.07979, 0.09681, 0.1476, 0.1197, 0.1197, 0.1197, 0.1197, 0.09681, 0.1476, 0.1197, 0.3803, 0.09681, 0.3524, 0.09681, 0.3524, 0.1197, 0.3803, 0.4342, 0.25, 0.4307, 0.2859, 0.4307, 0.2859, 0.4342, 0.25, 0.2859, 0.0693, 0.3205, 0.07979, 0.3205, 0.07979, 0.2859, 0.0693, 0.07979, 0.1795, 0.09681, 0.1476, 0.09681, 0.1476, 0.07979, 0.1795, 0.2685, 0.2377, 0.2705, 0.2415, 0.2705, 0.2415, 0.2685, 0.2377, 0.1476, 0.4032, 0.1197, 0.3803, 0.1197, 0.3803, 0.1476, 0.4032, 0.4307, 0.2141, 0.4342, 0.25, 0.4342, 0.25, 0.4307, 0.2141, 0.25, 0.06576, 0.2859, 0.0693, 0.2859, 0.0693, 0.25, 0.06576, 0.0693, 0.2141, 0.07979, 0.1795, 0.07979, 0.1795, 0.0693, 0.2141, 0.25, 0.4342, 0.2141, 0.4307, 0.2141, 0.4307, 0.25, 0.4342, 0.1795, 0.4202, 0.1476, 0.4032, 0.1476, 0.4032, 0.1795, 0.4202, 0.4202, 0.1795, 0.4307, 0.2141, 0.4307, 0.2141, 0.4202, 0.1795, 0.2141, 0.0693, 0.25, 0.06576, 0.25, 0.06576, 0.2141, 0.0693, 0.06576, 0.25, 0.0693, 0.2141, 0.0693, 0.2141, 0.06576, 0.25, 0.3803, 0.3803, 0.3524, 0.4032, 0.3524, 0.4032, 0.3803, 0.3803, 0.2141, 0.4307, 0.1795, 0.4202, 0.1795, 0.4202, 0.2141, 0.4307, 0.4032, 0.1476, 0.4202, 0.1795, 0.4202, 0.1795, 0.4032, 0.1476, 0.1795, 0.07979, 0.2141, 0.0693, 0.2141, 0.0693, 0.1795, 0.07979, 0.0693, 0.2859, 0.06576, 0.25, 0.06576, 0.25, 0.0693, 0.2859, 0.4032, 0.3524, 0.3803, 0.3803, 0.3803, 0.3803, 0.4032, 0.3524, 0.3803, 0.1197, 0.4032, 0.1476, 0.4032, 0.1476, 0.3803, 0.1197, 0.1476, 0.09681, 0.1795, 0.07979, 0.1795, 0.07979, 0.1476, 0.09681, 0.07979, 0.3205, 0.0693, 0.2859, 0.0693, 0.2859, 0.07979, 0.3205, 0.4202, 0.3205, 0.4032, 0.3524, 0.4032, 0.3524, 0.4202, 0.3205, 0.3524, 0.4032, 0.3205, 0.4202, 0.3205, 0.4202, 0.3524, 0.4032, 0.3524, 0.09681, 0.3803, 0.1197, 0.3803, 0.1197, 0.3524, 0.09681, 0.2859, 0.4307, 0.25, 0.4342, 0.25, 0.2953, 0.2588, 0.2944, 0.3205, 0.4202, 0.2859, 0.4307, 0.2588, 0.2944, 0.2673, 0.2918, 0.3524, 0.4032, 0.3205, 0.4202, 0.2673, 0.2918, 0.2751, 0.2876, 0.3803, 0.3803, 0.3524, 0.4032, 0.2751, 0.2876, 0.282, 0.282, 0.4032, 0.3524, 0.3803, 0.3803, 0.282, 0.282, 0.2876, 0.2751, 0.4202, 0.3205, 0.4032, 0.3524, 0.2876, 0.2751, 0.2918, 0.2673, 0.4307, 0.2859, 0.4202, 0.3205, 0.2918, 0.2673, 0.2944, 0.2588, 0.4342, 0.25, 0.4307, 0.2859, 0.2944, 0.2588, 0.2953, 0.25, 0.4307, 0.2141, 0.4342, 0.25, 0.2953, 0.25, 0.2944, 0.2412, 0.4202, 0.1795, 0.4307, 0.2141, 0.2944, 0.2412, 0.2918, 0.2327, 0.4032, 0.1476, 0.4202, 0.1795, 0.2918, 0.2327, 0.2876, 0.2249, 0.3803, 0.1197, 0.4032, 0.1476, 0.2876, 0.2249, 0.282, 0.218, 0.3524, 0.09681, 0.3803, 0.1197, 0.282, 0.218, 0.2751, 0.2124, 0.3205, 0.07979, 0.3524, 0.09681, 0.2751, 0.2124, 0.2673, 0.2082, 0.2859, 0.0693, 0.3205, 0.07979, 0.2673, 0.2082, 0.2588, 0.2056, 0.25, 0.06576, 0.2859, 0.0693, 0.2588, 0.2056, 0.25, 0.2047, 0.2141, 0.0693, 0.25, 0.06576, 0.25, 0.2047, 0.2412, 0.2056, 0.1795, 0.07979, 0.2141, 0.0693, 0.2412, 0.2056, 0.2327, 0.2082, 0.1476, 0.09681, 0.1795, 0.07979, 0.2327, 0.2082, 0.2249, 0.2124, 0.1197, 0.1197, 0.1476, 0.09681, 0.2249, 0.2124, 0.218, 0.218, 0.09681, 0.1476, 0.1197, 0.1197, 0.218, 0.218, 0.2124, 0.2249, 0.07979, 0.1795, 0.09681, 0.1476, 0.2124, 0.2249, 0.2082, 0.2327, 0.0693, 0.2141, 0.07979, 0.1795, 0.2082, 0.2327, 0.2056, 0.2412, 0.06576, 0.25, 0.0693, 0.2141, 0.2056, 0.2412, 0.2047, 0.25, 0.0693, 0.2859, 0.06576, 0.25, 0.2047, 0.25, 0.2056, 0.2588, 0.07979, 0.3205, 0.0693, 0.2859, 0.2056, 0.2588, 0.2082, 0.2673, 0.09681, 0.3524, 0.07979, 0.3205, 0.2082, 0.2673, 0.2124, 0.2751, 0.1197, 0.3803, 0.09681, 0.3524, 0.2124, 0.2751, 0.218, 0.282, 0.1476, 0.4032, 0.1197, 0.3803, 0.218, 0.282, 0.2249, 0.2876, 0.1795, 0.4202, 0.1476, 0.4032, 0.2249, 0.2876, 0.2327, 0.2918, 0.2141, 0.4307, 0.1795, 0.4202, 0.2327, 0.2918, 0.2412, 0.2944, 0.25, 0.4342, 0.2141, 0.4307, 0.2412, 0.2944, 0.25, 0.2953, 0.2859, 0.4307, 0.25, 0.4342, 0.25, 0.4342, 0.2859, 0.4307, 0.25, 0.2722, 0.2543, 0.2718, 0.2588, 0.2944, 0.25, 0.2953, 0.2543, 0.2718, 0.2585, 0.2705, 0.2673, 0.2918, 0.2588, 0.2944, 0.2585, 0.2705, 0.2623, 0.2685, 0.2751, 0.2876, 0.2673, 0.2918, 0.2623, 0.2685, 0.2657, 0.2657, 0.282, 0.282, 0.2751, 0.2876, 0.2657, 0.2657, 0.2685, 0.2623, 0.2876, 0.2751, 0.282, 0.282, 0.2685, 0.2623, 0.2705, 0.2585, 0.2918, 0.2673, 0.2876, 0.2751, 0.2705, 0.2585, 0.2718, 0.2543, 0.2944, 0.2588, 0.2918, 0.2673, 0.2718, 0.2543, 0.2722, 0.25, 0.2953, 0.25, 0.2944, 0.2588, 0.2722, 0.25, 0.2718, 0.2457, 0.2944, 0.2412, 0.2953, 0.25, 0.2718, 0.2457, 0.2705, 0.2415, 0.2918, 0.2327, 0.2944, 0.2412, 0.2705, 0.2415, 0.2685, 0.2377, 0.2876, 0.2249, 0.2918, 0.2327, 0.2685, 0.2377, 0.2657, 0.2343, 0.282, 0.218, 0.2876, 0.2249, 0.2657, 0.2343, 0.2623, 0.2315, 0.2751, 0.2124, 0.282, 0.218, 0.2623, 0.2315, 0.2585, 0.2295, 0.2673, 0.2082, 0.2751, 0.2124, 0.2585, 0.2295, 0.2543, 0.2282, 0.2588, 0.2056, 0.2673, 0.2082, 0.2543, 0.2282, 0.25, 0.2278, 0.25, 0.2047, 0.2588, 0.2056, 0.25, 0.2278, 0.2457, 0.2282, 0.2412, 0.2056, 0.25, 0.2047, 0.2457, 0.2282, 0.2415, 0.2295, 0.2327, 0.2082, 0.2412, 0.2056, 0.2415, 0.2295, 0.2377, 0.2315, 0.2249, 0.2124, 0.2327, 0.2082, 0.2377, 0.2315, 0.2343, 0.2343, 0.218, 0.218, 0.2249, 0.2124, 0.2343, 0.2343, 0.2315, 0.2377, 0.2124, 0.2249, 0.218, 0.218, 0.2315, 0.2377, 0.2295, 0.2415, 0.2082, 0.2327, 0.2124, 0.2249, 0.2295, 0.2415, 0.2282, 0.2457, 0.2056, 0.2412, 0.2082, 0.2327, 0.2282, 0.2457, 0.2278, 0.25, 0.2047, 0.25, 0.2056, 0.2412, 0.2278, 0.25, 0.2282, 0.2543, 0.2056, 0.2588, 0.2047, 0.25, 0.2282, 0.2543, 0.2295, 0.2585, 0.2082, 0.2673, 0.2056, 0.2588, 0.2295, 0.2585, 0.2315, 0.2623, 0.2124, 0.2751, 0.2082, 0.2673, 0.2315, 0.2623, 0.2343, 0.2657, 0.218, 0.282, 0.2124, 0.2751, 0.2343, 0.2657, 0.2377, 0.2685, 0.2249, 0.2876, 0.218, 0.282, 0.2377, 0.2685, 0.2415, 0.2705, 0.2327, 0.2918, 0.2249, 0.2876, 0.2415, 0.2705, 0.2457, 0.2718, 0.2412, 0.2944, 0.2327, 0.2918, 0.2457, 0.2718, 0.25, 0.2722, 0.25, 0.2953, 0.2412, 0.2944, 0.2543, 0.2718, 0.25, 0.2722, 0.2457, 0.2718, 0.2415, 0.2705, 0.2377, 0.2685, 0.2343, 0.2657, 0.2315, 0.2623, 0.2295, 0.2585, 0.2282, 0.2543, 0.2278, 0.25, 0.2282, 0.2457, 0.2295, 0.2415, 0.2315, 0.2377, 0.2343, 0.2343, 0.2377, 0.2315, 0.2415, 0.2295, 0.2457, 0.2282, 0.25, 0.2278, 0.2543, 0.2282, 0.2585, 0.2295, 0.2623, 0.2315, 0.2657, 0.2343, 0.2685, 0.2377, 0.2705, 0.2415, 0.2718, 0.2457, 0.2722, 0.25, 0.2718, 0.2543, 0.2705, 0.2585, 0.2685, 0.2623, 0.2657, 0.2657, 0.2623, 0.2685, 0.2585, 0.2705, 0.2282, 0.2543, 0.2278, 0.25, 0.2278, 0.25, 0.2282, 0.2543, 0.2657, 0.2343, 0.2685, 0.2377, 0.2685, 0.2377, 0.2657, 0.2343, 0.2295, 0.2585, 0.2282, 0.2543, 0.2282, 0.2543, 0.2295, 0.2585, 0.2623, 0.2315, 0.2657, 0.2343, 0.2657, 0.2343, 0.2623, 0.2315, 0.2315, 0.2623, 0.2295, 0.2585, 0.2295, 0.2585, 0.2315, 0.2623, 0.2585, 0.2295, 0.2623, 0.2315, 0.2623, 0.2315, 0.2585, 0.2295, 0.2543, 0.2718, 0.25, 0.2722, 0.25, 0.2722, 0.2543, 0.2718, 0.2343, 0.2657, 0.2315, 0.2623, 0.2315, 0.2623, 0.2343, 0.2657, 0.2543, 0.2282, 0.2585, 0.2295, 0.2585, 0.2295, 0.2543, 0.2282, 0.2585, 0.2705, 0.2543, 0.2718, 0.2543, 0.2718, 0.2585, 0.2705, 0.2377, 0.2685, 0.2343, 0.2657, 0.2343, 0.2657, 0.2377, 0.2685, 0.25, 0.2278, 0.2543, 0.2282, 0.2543, 0.2282, 0.25, 0.2278, 0.2623, 0.2685, 0.2585, 0.2705, 0.2585, 0.2705, 0.2623, 0.2685, 0.2415, 0.2705, 0.2377, 0.2685, 0.2377, 0.2685, 0.2415, 0.2705, 0.2457, 0.2282, 0.25, 0.2278, 0.25, 0.2278, 0.2457, 0.2282, 0.2657, 0.2657, 0.2623, 0.2685, 0.2623, 0.2685, 0.2657, 0.2657, 0.2457, 0.2718, 0.2415, 0.2705, 0.2415, 0.2705, 0.2457, 0.2718, 0.2415, 0.2295, 0.2457, 0.2282, 0.2457, 0.2282, 0.2415, 0.2295, 0.2685, 0.2623, 0.2657, 0.2657, 0.2657, 0.2657, 0.2685, 0.2623, 0.25, 0.2722, 0.2457, 0.2718, 0.2457, 0.2718, 0.25, 0.2722, 0.2377, 0.2315, 0.2415, 0.2295, 0.2415, 0.2295, 0.2377, 0.2315, 0.2705, 0.2585, 0.2685, 0.2623, 0.2685, 0.2623, 0.2705, 0.2585, 0.2343, 0.2343, 0.2377, 0.2315, 0.2377, 0.2315, 0.2343, 0.2343, 0.2718, 0.2543, 0.2705, 0.2585, 0.2705, 0.2585, 0.2718, 0.2543, 0.2315, 0.2377, 0.2343, 0.2343, 0.2343, 0.2343, 0.2315, 0.2377, 0.2722, 0.25, 0.2718, 0.2543, 0.2718, 0.2543, 0.2722, 0.25, 0.2295, 0.2415, 0.2315, 0.2377, 0.2315, 0.2377, 0.2295, 0.2415, 0.2718, 0.2457, 0.2722, 0.25, 0.2722, 0.25, 0.2718, 0.2457, 0.2282, 0.2457, 0.2295, 0.2415, 0.2295, 0.2415, 0.2282, 0.2457, 0.2705, 0.2415, 0.2718, 0.2457, 0.2718, 0.2457, 0.2705, 0.2415, 0.2278, 0.25, 0.2282, 0.2457, 0.2282, 0.2457, 0.2278, 0.25])
me_cylinder.use_remesh_fix_poles = True
me_cylinder.use_remesh_preserve_attributes = False
me_cylinder.update()

# ---- objects
ob_light = bpy.data.objects.new('Light', light_light)
ob_camera = bpy.data.objects.new('Camera', cam_camera)
ob_cylinder = bpy.data.objects.new('Cylinder', me_cylinder)

# ---- transforms, parenting, visibility, modifiers, constraints
ob_light.location = (4.076, 1.005, 5.904)
ob_light.rotation_euler = (0.6503, 0.05522, 1.866)
ob_light.lock_rotations_4d = False
ob_light.empty_display_type = 'ARROWS'
ob_light.color = (0.0, 0.0, 0.0, 0.0)
ob_light.lineart.crease_threshold = 0.0
ob_camera.location = (7.359, -6.926, 4.958)
ob_camera.rotation_euler = (1.109, 0.0, 0.8149)
ob_camera.lock_rotations_4d = False
ob_camera.empty_display_type = 'ARROWS'
ob_camera.color = (0.0, 0.0, 0.0, 0.0)
ob_camera.display_type = 'WIRE'
ob_camera.lineart.crease_threshold = 0.0
ob_cylinder.location = (0.0, 0.0, 1.0)
ob_cylinder.scale = (0.3, 0.3, 1.0)

# ---- collection membership
col_collection.objects.link(ob_light)
col_collection.objects.link(ob_camera)
col_collection.objects.link(ob_cylinder)

# ---- scene / render settings (as saved in the file)
scene.camera = ob_camera
scene.frame_start = 1; scene.frame_end = 250; scene.frame_set(1)
scene.render.engine = 'BLENDER_EEVEE_NEXT'
scene.cycles.sampling_pattern = 'TABULATED_SOBOL'
scene.cycles.use_light_tree = False
scene.view_settings.view_transform = 'Filmic'
bpy.context.view_layer.update()
